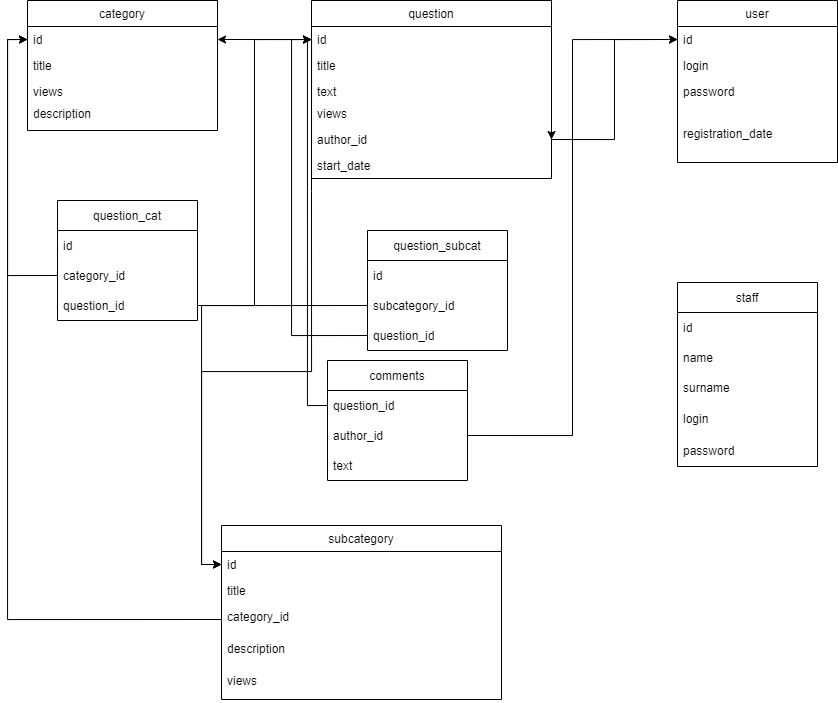

The diagram above was exported from draw.io. Its source (the exported page's mxGraphModel, read from the mxfile embedded in the PNG):
<mxGraphModel dx="2123" dy="806" grid="1" gridSize="10" guides="1" tooltips="1" connect="1" arrows="1" fold="1" page="1" pageScale="1" pageWidth="827" pageHeight="1169" math="0" shadow="0">
  <root>
    <mxCell id="0" />
    <mxCell id="1" parent="0" />
    <mxCell id="-KoHMaCDHI0WLoQSnVBY-1" value="question" style="swimlane;fontStyle=0;childLayout=stackLayout;horizontal=1;startSize=26;horizontalStack=0;resizeParent=1;resizeParentMax=0;resizeLast=0;collapsible=1;marginBottom=0;" parent="1" vertex="1">
      <mxGeometry x="294" y="80" width="240" height="178" as="geometry">
        <mxRectangle x="40" y="80" width="70" height="26" as="alternateBounds" />
      </mxGeometry>
    </mxCell>
    <mxCell id="-KoHMaCDHI0WLoQSnVBY-2" value="id" style="text;strokeColor=none;fillColor=none;align=left;verticalAlign=top;spacingLeft=4;spacingRight=4;overflow=hidden;rotatable=0;points=[[0,0.5],[1,0.5]];portConstraint=eastwest;" parent="-KoHMaCDHI0WLoQSnVBY-1" vertex="1">
      <mxGeometry y="26" width="240" height="26" as="geometry" />
    </mxCell>
    <mxCell id="-KoHMaCDHI0WLoQSnVBY-3" value="title" style="text;strokeColor=none;fillColor=none;align=left;verticalAlign=top;spacingLeft=4;spacingRight=4;overflow=hidden;rotatable=0;points=[[0,0.5],[1,0.5]];portConstraint=eastwest;" parent="-KoHMaCDHI0WLoQSnVBY-1" vertex="1">
      <mxGeometry y="52" width="240" height="26" as="geometry" />
    </mxCell>
    <mxCell id="-KoHMaCDHI0WLoQSnVBY-5" value="text" style="text;strokeColor=none;fillColor=none;align=left;verticalAlign=top;spacingLeft=4;spacingRight=4;overflow=hidden;rotatable=0;points=[[0,0.5],[1,0.5]];portConstraint=eastwest;" parent="-KoHMaCDHI0WLoQSnVBY-1" vertex="1">
      <mxGeometry y="78" width="240" height="22" as="geometry" />
    </mxCell>
    <mxCell id="Wt-SmXO-GV853rbrYrQS-1" style="edgeStyle=orthogonalEdgeStyle;rounded=0;orthogonalLoop=1;jettySize=auto;html=1;exitX=1;exitY=0.5;exitDx=0;exitDy=0;entryX=1;entryY=0.5;entryDx=0;entryDy=0;" edge="1" parent="-KoHMaCDHI0WLoQSnVBY-1" source="mCyO-43104W3ADSvmAOW-4" target="mCyO-43104W3ADSvmAOW-5">
      <mxGeometry relative="1" as="geometry" />
    </mxCell>
    <mxCell id="mCyO-43104W3ADSvmAOW-4" value="views" style="text;strokeColor=none;fillColor=none;align=left;verticalAlign=top;spacingLeft=4;spacingRight=4;overflow=hidden;rotatable=0;points=[[0,0.5],[1,0.5]];portConstraint=eastwest;" parent="-KoHMaCDHI0WLoQSnVBY-1" vertex="1">
      <mxGeometry y="100" width="240" height="26" as="geometry" />
    </mxCell>
    <mxCell id="mCyO-43104W3ADSvmAOW-5" value="author_id" style="text;strokeColor=none;fillColor=none;align=left;verticalAlign=top;spacingLeft=4;spacingRight=4;overflow=hidden;rotatable=0;points=[[0,0.5],[1,0.5]];portConstraint=eastwest;" parent="-KoHMaCDHI0WLoQSnVBY-1" vertex="1">
      <mxGeometry y="126" width="240" height="26" as="geometry" />
    </mxCell>
    <mxCell id="mCyO-43104W3ADSvmAOW-6" value="start_date" style="text;strokeColor=none;fillColor=none;align=left;verticalAlign=top;spacingLeft=4;spacingRight=4;overflow=hidden;rotatable=0;points=[[0,0.5],[1,0.5]];portConstraint=eastwest;" parent="-KoHMaCDHI0WLoQSnVBY-1" vertex="1">
      <mxGeometry y="152" width="240" height="26" as="geometry" />
    </mxCell>
    <mxCell id="-KoHMaCDHI0WLoQSnVBY-6" value="user" style="swimlane;fontStyle=0;childLayout=stackLayout;horizontal=1;startSize=26;horizontalStack=0;resizeParent=1;resizeParentMax=0;resizeLast=0;collapsible=1;marginBottom=0;" parent="1" vertex="1">
      <mxGeometry x="660" y="80" width="160" height="162" as="geometry" />
    </mxCell>
    <mxCell id="-KoHMaCDHI0WLoQSnVBY-7" value="id" style="text;strokeColor=none;fillColor=none;align=left;verticalAlign=top;spacingLeft=4;spacingRight=4;overflow=hidden;rotatable=0;points=[[0,0.5],[1,0.5]];portConstraint=eastwest;" parent="-KoHMaCDHI0WLoQSnVBY-6" vertex="1">
      <mxGeometry y="26" width="160" height="26" as="geometry" />
    </mxCell>
    <mxCell id="-KoHMaCDHI0WLoQSnVBY-8" value="login" style="text;strokeColor=none;fillColor=none;align=left;verticalAlign=top;spacingLeft=4;spacingRight=4;overflow=hidden;rotatable=0;points=[[0,0.5],[1,0.5]];portConstraint=eastwest;" parent="-KoHMaCDHI0WLoQSnVBY-6" vertex="1">
      <mxGeometry y="52" width="160" height="26" as="geometry" />
    </mxCell>
    <mxCell id="-KoHMaCDHI0WLoQSnVBY-9" value="password" style="text;strokeColor=none;fillColor=none;align=left;verticalAlign=top;spacingLeft=4;spacingRight=4;overflow=hidden;rotatable=0;points=[[0,0.5],[1,0.5]];portConstraint=eastwest;" parent="-KoHMaCDHI0WLoQSnVBY-6" vertex="1">
      <mxGeometry y="78" width="160" height="42" as="geometry" />
    </mxCell>
    <mxCell id="Wt-SmXO-GV853rbrYrQS-5" value="registration_date" style="text;strokeColor=none;fillColor=none;align=left;verticalAlign=top;spacingLeft=4;spacingRight=4;overflow=hidden;rotatable=0;points=[[0,0.5],[1,0.5]];portConstraint=eastwest;" vertex="1" parent="-KoHMaCDHI0WLoQSnVBY-6">
      <mxGeometry y="120" width="160" height="42" as="geometry" />
    </mxCell>
    <mxCell id="mCyO-43104W3ADSvmAOW-19" value="subcategory" style="swimlane;fontStyle=0;childLayout=stackLayout;horizontal=1;startSize=26;horizontalStack=0;resizeParent=1;resizeParentMax=0;resizeLast=0;collapsible=1;marginBottom=0;" parent="1" vertex="1">
      <mxGeometry x="204" y="605" width="280" height="174" as="geometry" />
    </mxCell>
    <mxCell id="mCyO-43104W3ADSvmAOW-20" value="id" style="text;strokeColor=none;fillColor=none;align=left;verticalAlign=top;spacingLeft=4;spacingRight=4;overflow=hidden;rotatable=0;points=[[0,0.5],[1,0.5]];portConstraint=eastwest;" parent="mCyO-43104W3ADSvmAOW-19" vertex="1">
      <mxGeometry y="26" width="280" height="26" as="geometry" />
    </mxCell>
    <mxCell id="fjbKQadQqYuCkC4Reo2T-4" value="title" style="text;strokeColor=none;fillColor=none;align=left;verticalAlign=top;spacingLeft=4;spacingRight=4;overflow=hidden;rotatable=0;points=[[0,0.5],[1,0.5]];portConstraint=eastwest;" parent="mCyO-43104W3ADSvmAOW-19" vertex="1">
      <mxGeometry y="52" width="280" height="26" as="geometry" />
    </mxCell>
    <mxCell id="mCyO-43104W3ADSvmAOW-22" value="category_id" style="text;strokeColor=none;fillColor=none;align=left;verticalAlign=top;spacingLeft=4;spacingRight=4;overflow=hidden;rotatable=0;points=[[0,0.5],[1,0.5]];portConstraint=eastwest;" parent="mCyO-43104W3ADSvmAOW-19" vertex="1">
      <mxGeometry y="78" width="280" height="32" as="geometry" />
    </mxCell>
    <mxCell id="Wt-SmXO-GV853rbrYrQS-27" value="description" style="text;strokeColor=none;fillColor=none;align=left;verticalAlign=top;spacingLeft=4;spacingRight=4;overflow=hidden;rotatable=0;points=[[0,0.5],[1,0.5]];portConstraint=eastwest;" vertex="1" parent="mCyO-43104W3ADSvmAOW-19">
      <mxGeometry y="110" width="280" height="32" as="geometry" />
    </mxCell>
    <mxCell id="Wt-SmXO-GV853rbrYrQS-28" value="views" style="text;strokeColor=none;fillColor=none;align=left;verticalAlign=top;spacingLeft=4;spacingRight=4;overflow=hidden;rotatable=0;points=[[0,0.5],[1,0.5]];portConstraint=eastwest;" vertex="1" parent="mCyO-43104W3ADSvmAOW-19">
      <mxGeometry y="142" width="280" height="32" as="geometry" />
    </mxCell>
    <mxCell id="-DS43HC2FGuhBJSuHENt-1" value="category" style="swimlane;fontStyle=0;childLayout=stackLayout;horizontal=1;startSize=26;horizontalStack=0;resizeParent=1;resizeParentMax=0;resizeLast=0;collapsible=1;marginBottom=0;" parent="1" vertex="1">
      <mxGeometry x="10" y="80" width="190" height="130" as="geometry" />
    </mxCell>
    <mxCell id="-DS43HC2FGuhBJSuHENt-2" value="id" style="text;strokeColor=none;fillColor=none;align=left;verticalAlign=top;spacingLeft=4;spacingRight=4;overflow=hidden;rotatable=0;points=[[0,0.5],[1,0.5]];portConstraint=eastwest;" parent="-DS43HC2FGuhBJSuHENt-1" vertex="1">
      <mxGeometry y="26" width="190" height="26" as="geometry" />
    </mxCell>
    <mxCell id="-DS43HC2FGuhBJSuHENt-3" value="title" style="text;strokeColor=none;fillColor=none;align=left;verticalAlign=top;spacingLeft=4;spacingRight=4;overflow=hidden;rotatable=0;points=[[0,0.5],[1,0.5]];portConstraint=eastwest;" parent="-DS43HC2FGuhBJSuHENt-1" vertex="1">
      <mxGeometry y="52" width="190" height="26" as="geometry" />
    </mxCell>
    <mxCell id="-DS43HC2FGuhBJSuHENt-4" value="views" style="text;strokeColor=none;fillColor=none;align=left;verticalAlign=top;spacingLeft=4;spacingRight=4;overflow=hidden;rotatable=0;points=[[0,0.5],[1,0.5]];portConstraint=eastwest;" parent="-DS43HC2FGuhBJSuHENt-1" vertex="1">
      <mxGeometry y="78" width="190" height="22" as="geometry" />
    </mxCell>
    <mxCell id="-DS43HC2FGuhBJSuHENt-5" value="description" style="text;strokeColor=none;fillColor=none;align=left;verticalAlign=top;spacingLeft=4;spacingRight=4;overflow=hidden;rotatable=0;points=[[0,0.5],[1,0.5]];portConstraint=eastwest;" parent="-DS43HC2FGuhBJSuHENt-1" vertex="1">
      <mxGeometry y="100" width="190" height="30" as="geometry" />
    </mxCell>
    <mxCell id="Wt-SmXO-GV853rbrYrQS-2" style="edgeStyle=orthogonalEdgeStyle;rounded=0;orthogonalLoop=1;jettySize=auto;html=1;exitX=0;exitY=0.5;exitDx=0;exitDy=0;entryX=1;entryY=0.5;entryDx=0;entryDy=0;" edge="1" parent="1" target="-DS43HC2FGuhBJSuHENt-2">
      <mxGeometry relative="1" as="geometry">
        <mxPoint x="294" y="271" as="sourcePoint" />
      </mxGeometry>
    </mxCell>
    <mxCell id="Wt-SmXO-GV853rbrYrQS-3" style="edgeStyle=orthogonalEdgeStyle;rounded=0;orthogonalLoop=1;jettySize=auto;html=1;exitX=0;exitY=0.5;exitDx=0;exitDy=0;entryX=0;entryY=0.5;entryDx=0;entryDy=0;" edge="1" parent="1" target="mCyO-43104W3ADSvmAOW-20">
      <mxGeometry relative="1" as="geometry">
        <mxPoint x="294" y="271" as="sourcePoint" />
      </mxGeometry>
    </mxCell>
    <mxCell id="Wt-SmXO-GV853rbrYrQS-4" style="edgeStyle=orthogonalEdgeStyle;rounded=0;orthogonalLoop=1;jettySize=auto;html=1;exitX=0;exitY=0.5;exitDx=0;exitDy=0;entryX=0;entryY=0.5;entryDx=0;entryDy=0;" edge="1" parent="1" source="mCyO-43104W3ADSvmAOW-22" target="-DS43HC2FGuhBJSuHENt-2">
      <mxGeometry relative="1" as="geometry" />
    </mxCell>
    <mxCell id="Wt-SmXO-GV853rbrYrQS-8" style="edgeStyle=orthogonalEdgeStyle;rounded=0;orthogonalLoop=1;jettySize=auto;html=1;exitX=1;exitY=0.5;exitDx=0;exitDy=0;entryX=0;entryY=0.5;entryDx=0;entryDy=0;" edge="1" parent="1" source="mCyO-43104W3ADSvmAOW-5" target="-KoHMaCDHI0WLoQSnVBY-7">
      <mxGeometry relative="1" as="geometry" />
    </mxCell>
    <mxCell id="Wt-SmXO-GV853rbrYrQS-9" value="staff" style="swimlane;fontStyle=0;childLayout=stackLayout;horizontal=1;startSize=30;horizontalStack=0;resizeParent=1;resizeParentMax=0;resizeLast=0;collapsible=1;marginBottom=0;" vertex="1" parent="1">
      <mxGeometry x="660" y="362" width="140" height="184" as="geometry" />
    </mxCell>
    <mxCell id="Wt-SmXO-GV853rbrYrQS-10" value="id" style="text;strokeColor=none;fillColor=none;align=left;verticalAlign=middle;spacingLeft=4;spacingRight=4;overflow=hidden;points=[[0,0.5],[1,0.5]];portConstraint=eastwest;rotatable=0;" vertex="1" parent="Wt-SmXO-GV853rbrYrQS-9">
      <mxGeometry y="30" width="140" height="30" as="geometry" />
    </mxCell>
    <mxCell id="Wt-SmXO-GV853rbrYrQS-11" value="name" style="text;strokeColor=none;fillColor=none;align=left;verticalAlign=middle;spacingLeft=4;spacingRight=4;overflow=hidden;points=[[0,0.5],[1,0.5]];portConstraint=eastwest;rotatable=0;" vertex="1" parent="Wt-SmXO-GV853rbrYrQS-9">
      <mxGeometry y="60" width="140" height="30" as="geometry" />
    </mxCell>
    <mxCell id="Wt-SmXO-GV853rbrYrQS-12" value="surname" style="text;strokeColor=none;fillColor=none;align=left;verticalAlign=middle;spacingLeft=4;spacingRight=4;overflow=hidden;points=[[0,0.5],[1,0.5]];portConstraint=eastwest;rotatable=0;" vertex="1" parent="Wt-SmXO-GV853rbrYrQS-9">
      <mxGeometry y="90" width="140" height="30" as="geometry" />
    </mxCell>
    <mxCell id="Wt-SmXO-GV853rbrYrQS-13" value="login" style="text;strokeColor=none;fillColor=none;align=left;verticalAlign=middle;spacingLeft=4;spacingRight=4;overflow=hidden;points=[[0,0.5],[1,0.5]];portConstraint=eastwest;rotatable=0;" vertex="1" parent="Wt-SmXO-GV853rbrYrQS-9">
      <mxGeometry y="120" width="140" height="32" as="geometry" />
    </mxCell>
    <mxCell id="Wt-SmXO-GV853rbrYrQS-19" value="password" style="text;strokeColor=none;fillColor=none;align=left;verticalAlign=middle;spacingLeft=4;spacingRight=4;overflow=hidden;points=[[0,0.5],[1,0.5]];portConstraint=eastwest;rotatable=0;" vertex="1" parent="Wt-SmXO-GV853rbrYrQS-9">
      <mxGeometry y="152" width="140" height="32" as="geometry" />
    </mxCell>
    <mxCell id="Wt-SmXO-GV853rbrYrQS-20" value="comments" style="swimlane;fontStyle=0;childLayout=stackLayout;horizontal=1;startSize=30;horizontalStack=0;resizeParent=1;resizeParentMax=0;resizeLast=0;collapsible=1;marginBottom=0;" vertex="1" parent="1">
      <mxGeometry x="310" y="440" width="140" height="120" as="geometry" />
    </mxCell>
    <mxCell id="Wt-SmXO-GV853rbrYrQS-21" value="question_id" style="text;strokeColor=none;fillColor=none;align=left;verticalAlign=middle;spacingLeft=4;spacingRight=4;overflow=hidden;points=[[0,0.5],[1,0.5]];portConstraint=eastwest;rotatable=0;" vertex="1" parent="Wt-SmXO-GV853rbrYrQS-20">
      <mxGeometry y="30" width="140" height="30" as="geometry" />
    </mxCell>
    <mxCell id="Wt-SmXO-GV853rbrYrQS-22" value="author_id" style="text;strokeColor=none;fillColor=none;align=left;verticalAlign=middle;spacingLeft=4;spacingRight=4;overflow=hidden;points=[[0,0.5],[1,0.5]];portConstraint=eastwest;rotatable=0;" vertex="1" parent="Wt-SmXO-GV853rbrYrQS-20">
      <mxGeometry y="60" width="140" height="30" as="geometry" />
    </mxCell>
    <mxCell id="Wt-SmXO-GV853rbrYrQS-23" value="text" style="text;strokeColor=none;fillColor=none;align=left;verticalAlign=middle;spacingLeft=4;spacingRight=4;overflow=hidden;points=[[0,0.5],[1,0.5]];portConstraint=eastwest;rotatable=0;" vertex="1" parent="Wt-SmXO-GV853rbrYrQS-20">
      <mxGeometry y="90" width="140" height="30" as="geometry" />
    </mxCell>
    <mxCell id="Wt-SmXO-GV853rbrYrQS-25" style="edgeStyle=orthogonalEdgeStyle;rounded=0;orthogonalLoop=1;jettySize=auto;html=1;exitX=0;exitY=0.5;exitDx=0;exitDy=0;entryX=0;entryY=0.5;entryDx=0;entryDy=0;" edge="1" parent="1" source="Wt-SmXO-GV853rbrYrQS-21" target="-KoHMaCDHI0WLoQSnVBY-2">
      <mxGeometry relative="1" as="geometry" />
    </mxCell>
    <mxCell id="Wt-SmXO-GV853rbrYrQS-26" style="edgeStyle=orthogonalEdgeStyle;rounded=0;orthogonalLoop=1;jettySize=auto;html=1;exitX=1;exitY=0.5;exitDx=0;exitDy=0;entryX=0;entryY=0.5;entryDx=0;entryDy=0;" edge="1" parent="1" source="Wt-SmXO-GV853rbrYrQS-22" target="-KoHMaCDHI0WLoQSnVBY-7">
      <mxGeometry relative="1" as="geometry" />
    </mxCell>
    <mxCell id="Wt-SmXO-GV853rbrYrQS-29" value="question_cat" style="swimlane;fontStyle=0;childLayout=stackLayout;horizontal=1;startSize=30;horizontalStack=0;resizeParent=1;resizeParentMax=0;resizeLast=0;collapsible=1;marginBottom=0;" vertex="1" parent="1">
      <mxGeometry x="40" y="280" width="140" height="120" as="geometry" />
    </mxCell>
    <mxCell id="Wt-SmXO-GV853rbrYrQS-30" value="id" style="text;strokeColor=none;fillColor=none;align=left;verticalAlign=middle;spacingLeft=4;spacingRight=4;overflow=hidden;points=[[0,0.5],[1,0.5]];portConstraint=eastwest;rotatable=0;" vertex="1" parent="Wt-SmXO-GV853rbrYrQS-29">
      <mxGeometry y="30" width="140" height="30" as="geometry" />
    </mxCell>
    <mxCell id="Wt-SmXO-GV853rbrYrQS-31" value="category_id" style="text;strokeColor=none;fillColor=none;align=left;verticalAlign=middle;spacingLeft=4;spacingRight=4;overflow=hidden;points=[[0,0.5],[1,0.5]];portConstraint=eastwest;rotatable=0;" vertex="1" parent="Wt-SmXO-GV853rbrYrQS-29">
      <mxGeometry y="60" width="140" height="30" as="geometry" />
    </mxCell>
    <mxCell id="Wt-SmXO-GV853rbrYrQS-32" value="question_id" style="text;strokeColor=none;fillColor=none;align=left;verticalAlign=middle;spacingLeft=4;spacingRight=4;overflow=hidden;points=[[0,0.5],[1,0.5]];portConstraint=eastwest;rotatable=0;" vertex="1" parent="Wt-SmXO-GV853rbrYrQS-29">
      <mxGeometry y="90" width="140" height="30" as="geometry" />
    </mxCell>
    <mxCell id="Wt-SmXO-GV853rbrYrQS-33" style="edgeStyle=orthogonalEdgeStyle;rounded=0;orthogonalLoop=1;jettySize=auto;html=1;exitX=1;exitY=0.5;exitDx=0;exitDy=0;entryX=0;entryY=0.5;entryDx=0;entryDy=0;" edge="1" parent="1" source="Wt-SmXO-GV853rbrYrQS-32" target="-KoHMaCDHI0WLoQSnVBY-2">
      <mxGeometry relative="1" as="geometry" />
    </mxCell>
    <mxCell id="Wt-SmXO-GV853rbrYrQS-34" style="edgeStyle=orthogonalEdgeStyle;rounded=0;orthogonalLoop=1;jettySize=auto;html=1;exitX=0;exitY=0.5;exitDx=0;exitDy=0;entryX=0;entryY=0.5;entryDx=0;entryDy=0;" edge="1" parent="1" source="Wt-SmXO-GV853rbrYrQS-31" target="-DS43HC2FGuhBJSuHENt-2">
      <mxGeometry relative="1" as="geometry" />
    </mxCell>
    <mxCell id="Wt-SmXO-GV853rbrYrQS-35" value="question_subcat" style="swimlane;fontStyle=0;childLayout=stackLayout;horizontal=1;startSize=30;horizontalStack=0;resizeParent=1;resizeParentMax=0;resizeLast=0;collapsible=1;marginBottom=0;" vertex="1" parent="1">
      <mxGeometry x="350" y="310" width="140" height="120" as="geometry" />
    </mxCell>
    <mxCell id="Wt-SmXO-GV853rbrYrQS-36" value="id" style="text;strokeColor=none;fillColor=none;align=left;verticalAlign=middle;spacingLeft=4;spacingRight=4;overflow=hidden;points=[[0,0.5],[1,0.5]];portConstraint=eastwest;rotatable=0;" vertex="1" parent="Wt-SmXO-GV853rbrYrQS-35">
      <mxGeometry y="30" width="140" height="30" as="geometry" />
    </mxCell>
    <mxCell id="Wt-SmXO-GV853rbrYrQS-37" value="subcategory_id" style="text;strokeColor=none;fillColor=none;align=left;verticalAlign=middle;spacingLeft=4;spacingRight=4;overflow=hidden;points=[[0,0.5],[1,0.5]];portConstraint=eastwest;rotatable=0;" vertex="1" parent="Wt-SmXO-GV853rbrYrQS-35">
      <mxGeometry y="60" width="140" height="30" as="geometry" />
    </mxCell>
    <mxCell id="Wt-SmXO-GV853rbrYrQS-38" value="question_id" style="text;strokeColor=none;fillColor=none;align=left;verticalAlign=middle;spacingLeft=4;spacingRight=4;overflow=hidden;points=[[0,0.5],[1,0.5]];portConstraint=eastwest;rotatable=0;" vertex="1" parent="Wt-SmXO-GV853rbrYrQS-35">
      <mxGeometry y="90" width="140" height="30" as="geometry" />
    </mxCell>
    <mxCell id="Wt-SmXO-GV853rbrYrQS-39" style="edgeStyle=orthogonalEdgeStyle;rounded=0;orthogonalLoop=1;jettySize=auto;html=1;exitX=0;exitY=0.5;exitDx=0;exitDy=0;entryX=0;entryY=0.5;entryDx=0;entryDy=0;" edge="1" parent="1" source="Wt-SmXO-GV853rbrYrQS-38" target="-KoHMaCDHI0WLoQSnVBY-2">
      <mxGeometry relative="1" as="geometry" />
    </mxCell>
    <mxCell id="Wt-SmXO-GV853rbrYrQS-40" style="edgeStyle=orthogonalEdgeStyle;rounded=0;orthogonalLoop=1;jettySize=auto;html=1;exitX=0;exitY=0.5;exitDx=0;exitDy=0;entryX=0;entryY=0.5;entryDx=0;entryDy=0;" edge="1" parent="1" source="Wt-SmXO-GV853rbrYrQS-37" target="mCyO-43104W3ADSvmAOW-20">
      <mxGeometry relative="1" as="geometry" />
    </mxCell>
  </root>
</mxGraphModel>